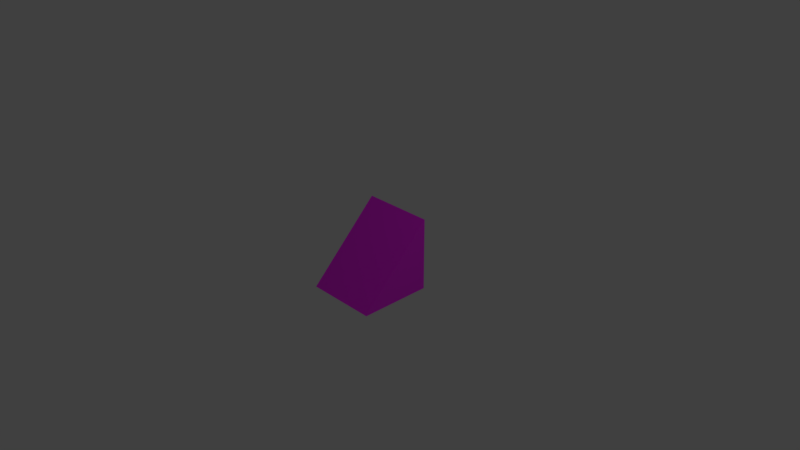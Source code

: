 # Source: nodez_roof_slope.blend  (saved by Blender 2.83.19; exported with 4.5.12 LTS)
import bpy
from mathutils import Matrix  # noqa: F401  (used for matrix-valued properties, if any)

bpy.ops.wm.read_factory_settings(use_empty=True)
scene = bpy.context.scene
scene.name = 'Scene'

# ---- collections
col_collection_1 = bpy.data.collections.new('Collection 1'); scene.collection.children.link(col_collection_1)

# ---- images (referenced by path relative to the original .blend; pixels are not part of the script)
import os
ASSET_DIR = os.environ.get("B2B_ASSET_DIR", "")  # directory of the original .blend (textures are referenced by path, not embedded)
HERE = os.path.dirname(os.path.abspath(__file__))  # packed textures are extracted next to this script under _unpacked/

def load_image(name, relpath, width, height, colorspace="sRGB"):
    """Load a texture the original file referenced (path relative to the .blend, or extracted next to this script)."""
    p = next((c for c in (os.path.join(HERE, relpath), os.path.join(ASSET_DIR, relpath)) if relpath and os.path.exists(c)), "")
    if p:
        img = bpy.data.images.load(p, check_existing=True)
        img.name = name
    else:  # same state as the original file: an image datablock whose file is absent (Cycles renders it pink)
        img = bpy.data.images.new(name, width, height)
        img.source = "FILE"
        img.filepath = "//" + (relpath or name)
    img.colorspace_settings.name = colorspace
    return img
img_nodez_roman_roof_png = load_image('nodez_roman_roof.png', 'nodez_roman_roof.png', 1024, 1024, 'sRGB')

# ---- materials (node trees are filled in below, after node groups)
mat_none = bpy.data.materials.new('none')
mat_none.alpha_threshold = 0.0
mat_none.use_transparent_shadow = False
mat_none.roughness = 0.5

# ---- material node trees
mat_none.use_nodes = True; mat_none.node_tree.nodes.clear()
_N = mat_none.node_tree.nodes; _L = mat_none.node_tree.links
n0 = _N.new('ShaderNodeBsdfPrincipled'); n0.name = 'Principled BSDF'; n0.location = (10, 300)
n0.distribution = 'GGX'
n0.subsurface_method = 'BURLEY'
n0.inputs[3].default_value = 1.45
n0.inputs[27].default_value = (0.0, 0.0, 0.0, 1.0)
n0.inputs[28].default_value = 1.0
n1 = _N.new('ShaderNodeOutputMaterial'); n1.name = 'Material Output'; n1.location = (300, 300)
n2 = _N.new('ShaderNodeTexImage'); n2.name = 'Image Texture'; n2.location = (-280, 274)
n2.image = img_nodez_roman_roof_png
n2.interpolation = 'Closest'
_L.new(n0.outputs[0], n1.inputs[0])
_L.new(n2.outputs[0], n0.inputs[0])
n1.is_active_output = True

# ---- world
world_world = bpy.data.worlds.new('World'); scene.world = world_world
world_world.color = (0.05088, 0.05088, 0.05088)
world_world.use_sun_shadow = False
world_world.sun_shadow_jitter_overblur = 0.0
world_world.cycles.sampling_method = 'MANUAL'

# ---- cameras
cam_camera = bpy.data.cameras.new('Camera')
cam_camera.clip_end = 100.0
cam_camera.lens = 35.0
cam_camera.sensor_width = 32.0
cam_camera.sensor_height = 18.0
cam_camera.ortho_scale = 7.314
cam_camera.dof.focus_distance = 0.0
cam_camera.dof.aperture_fstop = 128.0

# ---- lights
light_lamp = bpy.data.lights.new('Lamp', 'POINT')
light_lamp.transmission_factor = 0.0
light_lamp.cutoff_distance = 30.0
light_lamp.energy = 100.0
light_lamp.shadow_buffer_clip_start = 1.001
light_lamp.shadow_soft_size = 0.1
light_lamp.shadow_maximum_resolution = 0.006
light_lamp.use_absolute_resolution = True

# ---- meshes
me_nodebox1 = bpy.data.meshes.new('nodebox1')
me_nodebox1.from_pydata([(0.5, -0.5, -0.5), (0.5, -0.5, 0.5), (0.5, 0.5, -0.5), (-0.5, -0.5, -0.5), (-0.5, -0.5, 0.5), (-0.5, 0.5, -0.5)], [], [(4, 5, 3), (1, 0, 2), (0, 3, 5, 2), (5, 4, 1, 2), (0, 1, 4, 3)])
_uv = me_nodebox1.uv_layers.new(name='UVMap')
_uv.uv.foreach_set('vector', [0.5, 1.0, 1.0, 0.3043, 1.0, 1.0, 1.0, 1.0, 0.5, 1.0, 0.5, 0.3043, 0.5, 0.3043, 0.5, 1.0, 1.0, 1.0, 1.0, 0.3043, 0.5, 1.0, 0.5, 0.0, 0.0, 4.938e-08, 0.0, 1.0, 0.5, 1.0, 0.5, 0.3043, 1.0, 0.3043, 1.0, 1.0])
me_nodebox1.materials.append(mat_none)
me_nodebox1.use_remesh_preserve_volume = False
me_nodebox1.use_remesh_preserve_attributes = False
me_nodebox1.use_mirror_vertex_groups = False
me_nodebox1.update()

# ---- objects
ob_roof = bpy.data.objects.new('roof', me_nodebox1)
ob_lamp = bpy.data.objects.new('Lamp', light_lamp)
ob_camera = bpy.data.objects.new('Camera', cam_camera)

# ---- transforms, parenting, visibility, modifiers, constraints
ob_roof.location = (0.0, 0.0, 0.0)
ob_roof.rotation_euler = (1.571, -0.0, 0.0)
ob_roof.lineart.crease_threshold = 0.0
ob_lamp.location = (4.076, 1.005, 5.904)
ob_lamp.rotation_euler = (0.6503, 0.05522, 1.866)
ob_lamp.lock_rotations_4d = False
ob_lamp.empty_display_type = 'ARROWS'
ob_lamp.color = (0.0, 0.0, 0.0, 0.0)
ob_lamp.lineart.crease_threshold = 0.0
ob_camera.location = (7.481, -6.508, 5.344)
ob_camera.rotation_euler = (1.109, 0.0, 0.8149)
ob_camera.lock_rotations_4d = False
ob_camera.empty_display_type = 'ARROWS'
ob_camera.color = (0.0, 0.0, 0.0, 0.0)
ob_camera.display_type = 'WIRE'
ob_camera.lineart.crease_threshold = 0.0

# ---- collection membership
col_collection_1.objects.link(ob_roof)
col_collection_1.objects.link(ob_lamp)
col_collection_1.objects.link(ob_camera)

# ---- scene / render settings (as saved in the file)
scene.camera = ob_camera
scene.frame_start = 1; scene.frame_end = 250; scene.frame_set(1)
scene.render.engine = 'BLENDER_EEVEE_NEXT'
scene.render.resolution_percentage = 50
scene.render.dither_intensity = 0.0
scene.cycles.use_denoising = False
scene.cycles.samples = 128
scene.cycles.sampling_pattern = 'TABULATED_SOBOL'
scene.cycles.use_adaptive_sampling = False
scene.cycles.use_light_tree = False
scene.cycles.blur_glossy = 0.0
scene.cycles.sample_clamp_indirect = 0.0
scene.view_settings.view_transform = 'Standard'
bpy.context.view_layer.update()
